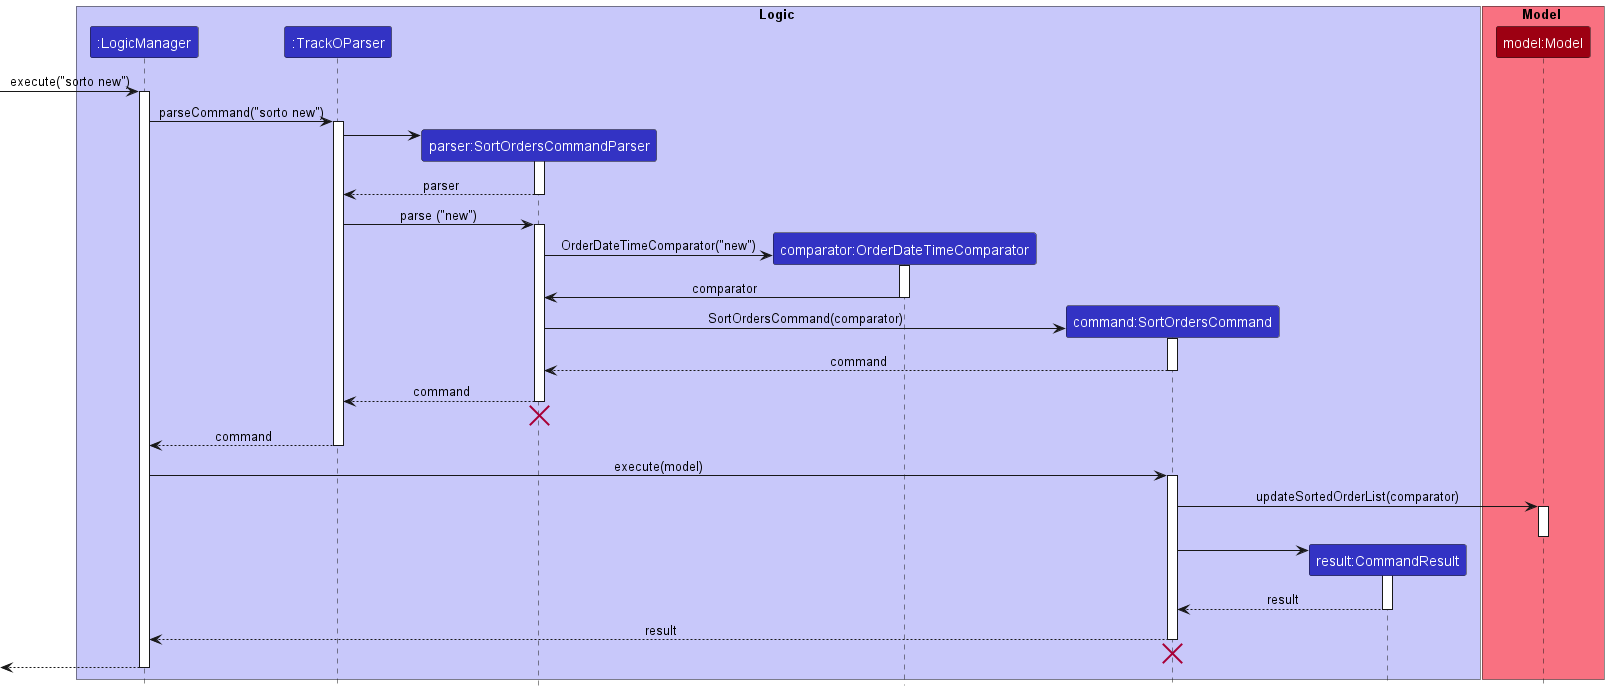

The diagram above was rendered by PlantUML. Its source (embedded in the PNG):
@startuml
!include style.puml

box Logic LOGIC_COLOR_T1
participant ":LogicManager" as LogicManager LOGIC_COLOR
participant ":TrackOParser" as TrackOParser LOGIC_COLOR
participant "parser:SortOrdersCommandParser" as SortOrdersCommandParser LOGIC_COLOR
participant "comparator:OrderDateTimeComparator" as OrderDateTimeComparator LOGIC_COLOR
participant "command:SortOrdersCommand" as SortOrdersCommand LOGIC_COLOR
participant "result:CommandResult" as CommandResult LOGIC_COLOR
end box

box Model MODEL_COLOR_T1
participant "model:Model" as Model MODEL_COLOR
end box

skinparam noteTextAlignment left

[-> LogicManager : execute("sorto new")
activate LogicManager

LogicManager -> TrackOParser : parseCommand("sorto new")
activate TrackOParser

create SortOrdersCommandParser
TrackOParser -> SortOrdersCommandParser
activate SortOrdersCommandParser

SortOrdersCommandParser --> TrackOParser : parser
deactivate SortOrdersCommandParser

TrackOParser -> SortOrdersCommandParser : parse ("new")
activate SortOrdersCommandParser

create OrderDateTimeComparator
SortOrdersCommandParser -> OrderDateTimeComparator : OrderDateTimeComparator("new")
activate OrderDateTimeComparator

OrderDateTimeComparator -> SortOrdersCommandParser : comparator
deactivate OrderDateTimeComparator

create SortOrdersCommand
SortOrdersCommandParser -> SortOrdersCommand : SortOrdersCommand(comparator)
activate SortOrdersCommand

SortOrdersCommand --> SortOrdersCommandParser : command
deactivate SortOrdersCommand

SortOrdersCommandParser --> TrackOParser : command
deactivate SortOrdersCommandParser
'Hidden arrow to position the destroy marker below the end of the activation bar.
SortOrdersCommandParser -[hidden]-> TrackOParser
destroy SortOrdersCommandParser

TrackOParser --> LogicManager : command
deactivate TrackOParser

LogicManager -> SortOrdersCommand : execute(model)
activate SortOrdersCommand

SortOrdersCommand -> Model : updateSortedOrderList(comparator)
activate Model
deactivate Model

create CommandResult
SortOrdersCommand -> CommandResult
activate CommandResult

CommandResult --> SortOrdersCommand : result
deactivate CommandResult

SortOrdersCommand --> LogicManager : result
deactivate SortOrdersCommand
'Hidden arrow to position the destroy marker below the end of the activation bar.
SortOrdersCommand -[hidden]-> TrackOParser
destroy SortOrdersCommand

<--LogicManager
deactivate LogicManager

@enduml